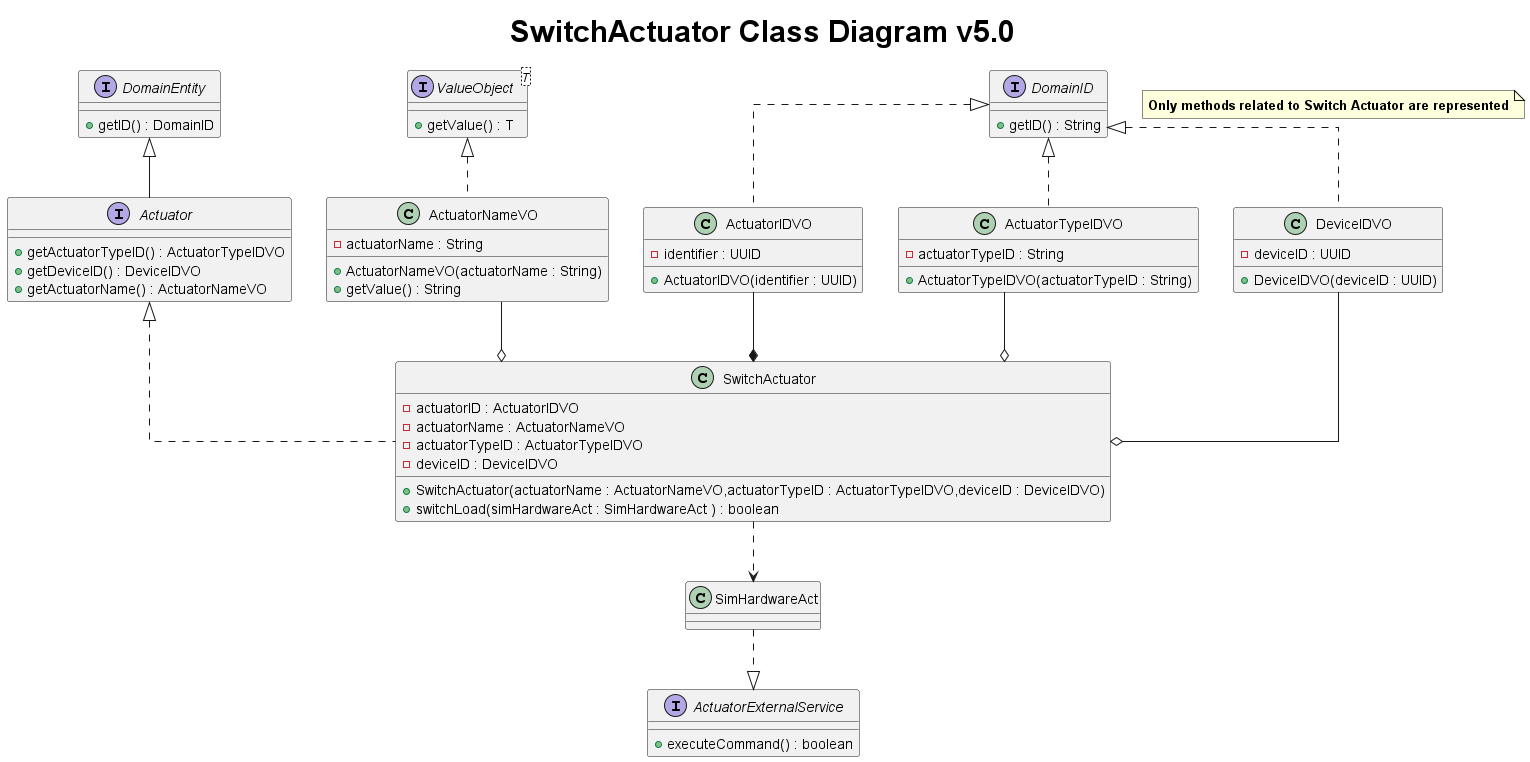

The diagram above was rendered by PlantUML. Its source (embedded in the PNG):
@startuml
title <size: 30> SwitchActuator Class Diagram v5.0

skinparam linetype ortho

note "<b>Only methods related to Switch Actuator are represented" as 1

interface Actuator {
    +getActuatorTypeID() : ActuatorTypeIDVO
    +getDeviceID() : DeviceIDVO
    +getActuatorName() : ActuatorNameVO
}

interface DomainEntity{
    + getID() : DomainID
}

interface DomainID{
    + getID() : String
}

interface ValueObject<T> {
    + getValue() : T
}

class SwitchActuator{
    - actuatorID : ActuatorIDVO
    - actuatorName : ActuatorNameVO
    - actuatorTypeID : ActuatorTypeIDVO
    - deviceID : DeviceIDVO

    + SwitchActuator(actuatorName : ActuatorNameVO,actuatorTypeID : ActuatorTypeIDVO,deviceID : DeviceIDVO)
    + switchLoad(simHardwareAct : SimHardwareAct ) : boolean
}

class SimHardwareAct {

}

class ActuatorNameVO{
    - actuatorName : String
    + ActuatorNameVO(actuatorName : String)
    + getValue() : String
}

class ActuatorIDVO{
    - identifier : UUID
    + ActuatorIDVO(identifier : UUID)
}

class ActuatorTypeIDVO{
    - actuatorTypeID : String
    + ActuatorTypeIDVO(actuatorTypeID : String)
}

class DeviceIDVO{
    - deviceID : UUID
    + DeviceIDVO(deviceID : UUID)
}

interface ActuatorExternalService{
    + executeCommand() : boolean
}

Actuator --up|> DomainEntity
Actuator <|.. SwitchActuator
SimHardwareAct <..up SwitchActuator
SimHardwareAct ..|> ActuatorExternalService
ActuatorNameVO --o SwitchActuator
ActuatorIDVO --* SwitchActuator
ActuatorTypeIDVO --o SwitchActuator
DeviceIDVO --o SwitchActuator
ValueObject <|.. ActuatorNameVO
DomainID <|.. ActuatorIDVO
DomainID <|.. ActuatorTypeIDVO
DomainID <|.. DeviceIDVO

@enduml